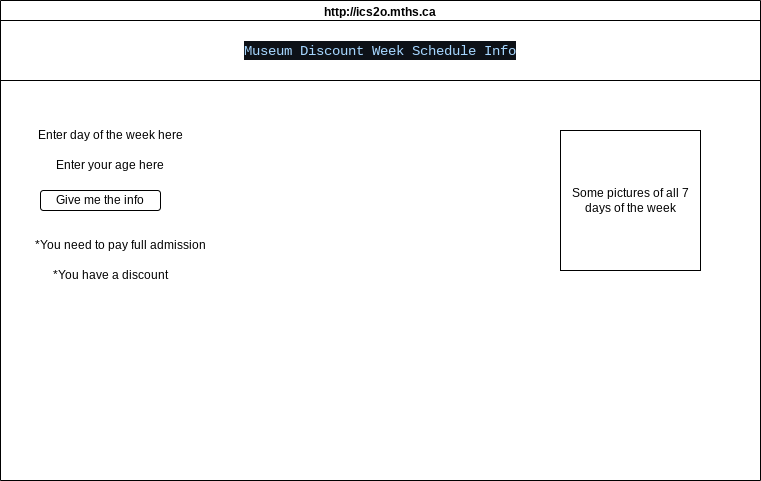

The diagram above was exported from draw.io. Its source (the exported page's mxGraphModel, read from the mxfile embedded in the PNG):
<mxGraphModel dx="1086" dy="658" grid="1" gridSize="10" guides="1" tooltips="1" connect="1" arrows="1" fold="1" page="1" pageScale="1" pageWidth="850" pageHeight="1100" math="0" shadow="0">
  <root>
    <mxCell id="0" />
    <mxCell id="1" parent="0" />
    <mxCell id="7" value="http://ics2o.mths.ca" style="swimlane;whiteSpace=wrap;html=1;" parent="1" vertex="1">
      <mxGeometry x="50" y="40" width="760" height="480" as="geometry" />
    </mxCell>
    <mxCell id="8" value="&lt;div style=&quot;color: rgb(230, 237, 243); background-color: rgb(13, 17, 23); font-family: Consolas, &amp;quot;Courier New&amp;quot;, monospace; font-size: 14px; line-height: 19px;&quot;&gt;&lt;span style=&quot;color: #a5d6ff;&quot;&gt;Museum Discount Week Schedule Info&lt;/span&gt;&lt;/div&gt;" style="rounded=0;whiteSpace=wrap;html=1;" vertex="1" parent="7">
      <mxGeometry y="20" width="760" height="60" as="geometry" />
    </mxCell>
    <mxCell id="9" value="Enter day of the week here" style="text;html=1;strokeColor=none;fillColor=none;align=center;verticalAlign=middle;whiteSpace=wrap;rounded=0;" vertex="1" parent="7">
      <mxGeometry x="20" y="120" width="180" height="30" as="geometry" />
    </mxCell>
    <mxCell id="10" value="Enter your age here" style="text;html=1;strokeColor=none;fillColor=none;align=center;verticalAlign=middle;whiteSpace=wrap;rounded=0;" vertex="1" parent="7">
      <mxGeometry x="20" y="150" width="180" height="30" as="geometry" />
    </mxCell>
    <mxCell id="11" value="Some pictures of all 7 days of the week" style="whiteSpace=wrap;html=1;aspect=fixed;" vertex="1" parent="7">
      <mxGeometry x="560" y="130" width="140" height="140" as="geometry" />
    </mxCell>
    <mxCell id="12" value="*You need to pay full admission" style="text;html=1;strokeColor=none;fillColor=none;align=center;verticalAlign=middle;whiteSpace=wrap;rounded=0;" vertex="1" parent="7">
      <mxGeometry x="20" y="230" width="200" height="30" as="geometry" />
    </mxCell>
    <mxCell id="13" value="*You have a discount" style="text;html=1;strokeColor=none;fillColor=none;align=center;verticalAlign=middle;whiteSpace=wrap;rounded=0;" vertex="1" parent="7">
      <mxGeometry x="10" y="260" width="200" height="30" as="geometry" />
    </mxCell>
    <mxCell id="14" value="Give me the info" style="rounded=1;whiteSpace=wrap;html=1;" vertex="1" parent="7">
      <mxGeometry x="40" y="190" width="120" height="20" as="geometry" />
    </mxCell>
  </root>
</mxGraphModel>